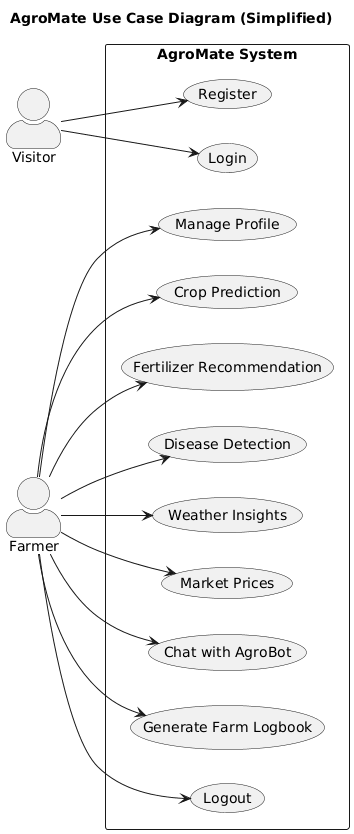

The diagram above was rendered by PlantUML. Its source (embedded in the PNG):
@startuml
title AgroMate Use Case Diagram (Simplified)
left to right direction
skinparam actorStyle awesome

actor "Visitor" as Visitor
actor "Farmer" as Farmer

rectangle "AgroMate System" {
  usecase "Register" as UC_Register
  usecase "Login" as UC_Login
  usecase "Manage Profile" as UC_Profile

  usecase "Crop Prediction" as UC_Crop
  usecase "Fertilizer Recommendation" as UC_Fertilizer
  usecase "Disease Detection" as UC_Disease
  usecase "Weather Insights" as UC_Weather
  usecase "Market Prices" as UC_Market
  usecase "Chat with AgroBot" as UC_Chat
  usecase "Generate Farm Logbook" as UC_Logbook
  usecase "Logout" as UC_Logout
}

Visitor --> UC_Register
Visitor --> UC_Login

Farmer --> UC_Profile
Farmer --> UC_Crop
Farmer --> UC_Fertilizer
Farmer --> UC_Disease
Farmer --> UC_Weather
Farmer --> UC_Market
Farmer --> UC_Chat
Farmer --> UC_Logbook
Farmer --> UC_Logout

@enduml